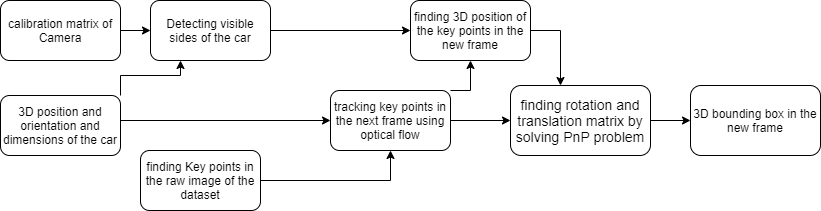

The diagram above was exported from draw.io. Its source (the exported page's mxGraphModel, read from the mxfile embedded in the PNG):
<mxGraphModel dx="1038" dy="556" grid="1" gridSize="10" guides="1" tooltips="1" connect="1" arrows="1" fold="1" page="1" pageScale="1" pageWidth="1169" pageHeight="1654" math="0" shadow="0">
  <root>
    <mxCell id="0" />
    <mxCell id="1" parent="0" />
    <mxCell id="M0a21JLE3bBuLwg8Puff-22" style="edgeStyle=orthogonalEdgeStyle;rounded=0;orthogonalLoop=1;jettySize=auto;html=1;exitX=1;exitY=0.5;exitDx=0;exitDy=0;entryX=0;entryY=0.5;entryDx=0;entryDy=0;" edge="1" parent="1" source="M0a21JLE3bBuLwg8Puff-4" target="M0a21JLE3bBuLwg8Puff-8">
      <mxGeometry relative="1" as="geometry" />
    </mxCell>
    <mxCell id="M0a21JLE3bBuLwg8Puff-4" value="calibration matrix of Camera" style="rounded=1;whiteSpace=wrap;html=1;" vertex="1" parent="1">
      <mxGeometry x="70" y="110" width="120" height="60" as="geometry" />
    </mxCell>
    <mxCell id="M0a21JLE3bBuLwg8Puff-29" style="edgeStyle=orthogonalEdgeStyle;rounded=0;orthogonalLoop=1;jettySize=auto;html=1;exitX=1;exitY=0.5;exitDx=0;exitDy=0;entryX=0;entryY=0.5;entryDx=0;entryDy=0;fontSize=14;" edge="1" parent="1" source="M0a21JLE3bBuLwg8Puff-5" target="M0a21JLE3bBuLwg8Puff-12">
      <mxGeometry relative="1" as="geometry">
        <Array as="points">
          <mxPoint x="190" y="230" />
        </Array>
      </mxGeometry>
    </mxCell>
    <mxCell id="M0a21JLE3bBuLwg8Puff-31" style="edgeStyle=orthogonalEdgeStyle;rounded=0;orthogonalLoop=1;jettySize=auto;html=1;exitX=1;exitY=0;exitDx=0;exitDy=0;entryX=0.25;entryY=1;entryDx=0;entryDy=0;fontSize=14;" edge="1" parent="1" source="M0a21JLE3bBuLwg8Puff-5" target="M0a21JLE3bBuLwg8Puff-8">
      <mxGeometry relative="1" as="geometry">
        <Array as="points">
          <mxPoint x="190" y="185" />
          <mxPoint x="250" y="185" />
        </Array>
      </mxGeometry>
    </mxCell>
    <mxCell id="M0a21JLE3bBuLwg8Puff-5" value="3D position and orientation and dimensions of the car" style="rounded=1;whiteSpace=wrap;html=1;" vertex="1" parent="1">
      <mxGeometry x="70" y="205" width="120" height="60" as="geometry" />
    </mxCell>
    <mxCell id="M0a21JLE3bBuLwg8Puff-32" style="edgeStyle=orthogonalEdgeStyle;rounded=0;orthogonalLoop=1;jettySize=auto;html=1;exitX=1;exitY=0.5;exitDx=0;exitDy=0;entryX=0.5;entryY=1;entryDx=0;entryDy=0;fontSize=14;" edge="1" parent="1" source="M0a21JLE3bBuLwg8Puff-7" target="M0a21JLE3bBuLwg8Puff-12">
      <mxGeometry relative="1" as="geometry" />
    </mxCell>
    <mxCell id="M0a21JLE3bBuLwg8Puff-7" value="finding Key points in the raw image of the dataset" style="rounded=1;whiteSpace=wrap;html=1;" vertex="1" parent="1">
      <mxGeometry x="210" y="260" width="120" height="60" as="geometry" />
    </mxCell>
    <mxCell id="M0a21JLE3bBuLwg8Puff-10" value="" style="edgeStyle=orthogonalEdgeStyle;rounded=0;orthogonalLoop=1;jettySize=auto;html=1;" edge="1" parent="1" source="M0a21JLE3bBuLwg8Puff-8" target="M0a21JLE3bBuLwg8Puff-9">
      <mxGeometry relative="1" as="geometry" />
    </mxCell>
    <mxCell id="M0a21JLE3bBuLwg8Puff-8" value="Detecting visible sides of the car" style="rounded=1;whiteSpace=wrap;html=1;" vertex="1" parent="1">
      <mxGeometry x="220" y="110" width="120" height="60" as="geometry" />
    </mxCell>
    <mxCell id="M0a21JLE3bBuLwg8Puff-15" value="" style="edgeStyle=orthogonalEdgeStyle;rounded=0;orthogonalLoop=1;jettySize=auto;html=1;" edge="1" parent="1" source="M0a21JLE3bBuLwg8Puff-9" target="M0a21JLE3bBuLwg8Puff-14">
      <mxGeometry relative="1" as="geometry">
        <Array as="points">
          <mxPoint x="630" y="140" />
        </Array>
      </mxGeometry>
    </mxCell>
    <mxCell id="M0a21JLE3bBuLwg8Puff-9" value="finding 3D position of the key points in the new frame" style="whiteSpace=wrap;html=1;rounded=1;" vertex="1" parent="1">
      <mxGeometry x="480" y="110" width="120" height="60" as="geometry" />
    </mxCell>
    <mxCell id="M0a21JLE3bBuLwg8Puff-16" style="edgeStyle=orthogonalEdgeStyle;rounded=0;orthogonalLoop=1;jettySize=auto;html=1;" edge="1" parent="1" source="M0a21JLE3bBuLwg8Puff-12" target="M0a21JLE3bBuLwg8Puff-14">
      <mxGeometry relative="1" as="geometry" />
    </mxCell>
    <mxCell id="M0a21JLE3bBuLwg8Puff-33" style="edgeStyle=orthogonalEdgeStyle;rounded=0;orthogonalLoop=1;jettySize=auto;html=1;exitX=1;exitY=0;exitDx=0;exitDy=0;entryX=0.5;entryY=1;entryDx=0;entryDy=0;fontSize=14;" edge="1" parent="1" source="M0a21JLE3bBuLwg8Puff-12" target="M0a21JLE3bBuLwg8Puff-9">
      <mxGeometry relative="1" as="geometry" />
    </mxCell>
    <mxCell id="M0a21JLE3bBuLwg8Puff-12" value="tracking key points in the next frame using optical flow" style="whiteSpace=wrap;html=1;rounded=1;" vertex="1" parent="1">
      <mxGeometry x="400" y="200" width="120" height="60" as="geometry" />
    </mxCell>
    <mxCell id="M0a21JLE3bBuLwg8Puff-24" style="edgeStyle=orthogonalEdgeStyle;rounded=0;orthogonalLoop=1;jettySize=auto;html=1;exitX=1;exitY=0.5;exitDx=0;exitDy=0;entryX=0;entryY=0.5;entryDx=0;entryDy=0;" edge="1" parent="1" source="M0a21JLE3bBuLwg8Puff-14" target="M0a21JLE3bBuLwg8Puff-18">
      <mxGeometry relative="1" as="geometry" />
    </mxCell>
    <mxCell id="M0a21JLE3bBuLwg8Puff-14" value="&lt;font style=&quot;font-size: 14px&quot;&gt;finding rotation and translation matrix by solving PnP problem&lt;/font&gt;" style="whiteSpace=wrap;html=1;rounded=1;" vertex="1" parent="1">
      <mxGeometry x="580" y="195" width="140" height="70" as="geometry" />
    </mxCell>
    <mxCell id="M0a21JLE3bBuLwg8Puff-18" value="3D bounding box in the new frame" style="rounded=1;whiteSpace=wrap;html=1;" vertex="1" parent="1">
      <mxGeometry x="760" y="195" width="130" height="70" as="geometry" />
    </mxCell>
  </root>
</mxGraphModel>